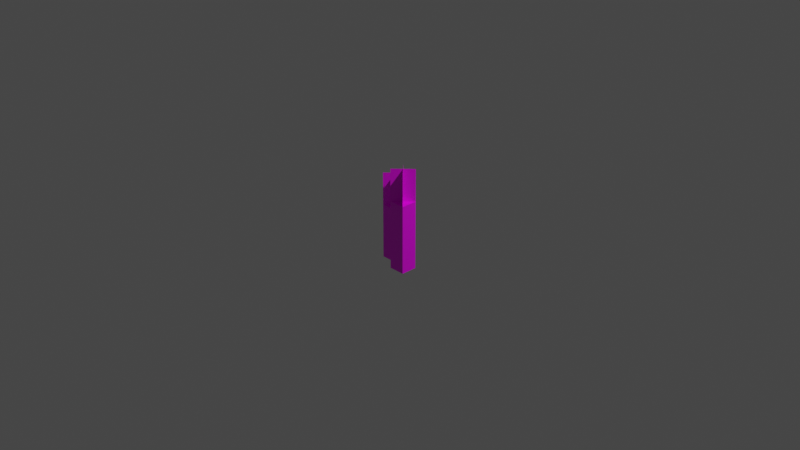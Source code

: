# Source: x_farming_candle_2.blend  (saved by Blender 2.83.21; exported with 4.5.12 LTS)
import bpy
from mathutils import Matrix  # noqa: F401  (used for matrix-valued properties, if any)

bpy.ops.wm.read_factory_settings(use_empty=True)
scene = bpy.context.scene
scene.name = 'Scene'

# ---- collections
col_collection_1 = bpy.data.collections.new('Collection 1'); scene.collection.children.link(col_collection_1)

# ---- images (referenced by path relative to the original .blend; pixels are not part of the script)
import os
ASSET_DIR = os.environ.get("B2B_ASSET_DIR", "")  # directory of the original .blend (textures are referenced by path, not embedded)
HERE = os.path.dirname(os.path.abspath(__file__))  # packed textures are extracted next to this script under _unpacked/

def load_image(name, relpath, width, height, colorspace="sRGB"):
    """Load a texture the original file referenced (path relative to the .blend, or extracted next to this script)."""
    p = next((c for c in (os.path.join(HERE, relpath), os.path.join(ASSET_DIR, relpath)) if relpath and os.path.exists(c)), "")
    if p:
        img = bpy.data.images.load(p, check_existing=True)
        img.name = name
    else:  # same state as the original file: an image datablock whose file is absent (Cycles renders it pink)
        img = bpy.data.images.new(name, width, height)
        img.source = "FILE"
        img.filepath = "//" + (relpath or name)
    img.colorspace_settings.name = colorspace
    return img
img_candle = load_image('candle', 'x_farming_candle_mesh_4.png', 1024, 1024, 'sRGB')
img_flame_002 = load_image('flame.002', 'x_farming_candle_flame_animated.png', 1024, 1024, 'sRGB')

# ---- materials (node trees are filled in below, after node groups)
mat_candle = bpy.data.materials.new('candle')
mat_candle.alpha_threshold = 0.0
mat_candle.use_transparent_shadow = False
mat_candle.line_color = (0.0, 0.0, 0.0, 1.0)
mat_flame = bpy.data.materials.new('flame')
mat_flame.use_transparent_shadow = False

# ---- material node trees
mat_candle.use_nodes = True; mat_candle.node_tree.nodes.clear()
_N = mat_candle.node_tree.nodes; _L = mat_candle.node_tree.links
n0 = _N.new('ShaderNodeOutputMaterial'); n0.name = 'Material Output'; n0.location = (300, 300)
n1 = _N.new('ShaderNodeBsdfPrincipled'); n1.name = 'Principled BSDF'; n1.location = (10, 300)
n1.distribution = 'GGX'
n1.subsurface_method = 'BURLEY'
n1.inputs[2].default_value = 0.4
n1.inputs[3].default_value = 1.45
n1.inputs[27].default_value = (0.0, 0.0, 0.0, 1.0)
n1.inputs[28].default_value = 1.0
n2 = _N.new('ShaderNodeTexImage'); n2.name = 'Image Texture'; n2.location = (-440, 160)
n2.image = img_candle
n2.interpolation = 'Closest'
_L.new(n1.outputs[0], n0.inputs[0])
_L.new(n2.outputs[0], n1.inputs[0])
_L.new(n2.outputs[1], n1.inputs[4])
n0.is_active_output = True
mat_flame.use_nodes = True; mat_flame.node_tree.nodes.clear()
_N = mat_flame.node_tree.nodes; _L = mat_flame.node_tree.links
n0 = _N.new('ShaderNodeBsdfPrincipled'); n0.name = 'Principled BSDF'; n0.location = (10, 300)
n0.distribution = 'GGX'
n0.subsurface_method = 'BURLEY'
n0.inputs[3].default_value = 1.45
n0.inputs[27].default_value = (0.0, 0.0, 0.0, 1.0)
n0.inputs[28].default_value = 1.0
n1 = _N.new('ShaderNodeOutputMaterial'); n1.name = 'Material Output'; n1.location = (300, 300)
n2 = _N.new('ShaderNodeTexImage'); n2.name = 'Image Texture'; n2.location = (-340, 140)
n2.image = img_flame_002
n2.interpolation = 'Closest'
_L.new(n0.outputs[0], n1.inputs[0])
_L.new(n2.outputs[0], n0.inputs[0])
_L.new(n2.outputs[1], n0.inputs[4])
n1.is_active_output = True

# ---- world
world_world = bpy.data.worlds.new('World'); scene.world = world_world
world_world.use_nodes = True; world_world.node_tree.nodes.clear()
_N = world_world.node_tree.nodes; _L = world_world.node_tree.links
n0 = _N.new('ShaderNodeOutputWorld'); n0.name = 'World Output'; n0.location = (300, 300)
n1 = _N.new('ShaderNodeBackground'); n1.name = 'Background'; n1.location = (10, 300)
n1.inputs[0].default_value = (0.05088, 0.05088, 0.05088, 1.0)
_L.new(n1.outputs[0], n0.inputs[0])
n0.is_active_output = True
world_world.color = (0.05088, 0.05088, 0.05088)
world_world.use_sun_shadow = False
world_world.sun_shadow_jitter_overblur = 0.0

# ---- cameras
cam_camera = bpy.data.cameras.new('Camera')
cam_camera.clip_end = 100.0
cam_camera.ortho_scale = 7.314

# ---- lights
light_light = bpy.data.lights.new('Light', 'POINT')
light_light.transmission_factor = 0.0
light_light.energy = 1000.0
light_light.shadow_soft_size = 0.1
light_light.shadow_maximum_resolution = 0.006
light_light.use_absolute_resolution = True

# ---- meshes
me_cube_002 = bpy.data.meshes.new('Cube.002')
me_cube_002.from_pydata([(0.02786, 0.03153, 0.375), (0.02786, 0.03153, -0.375), (0.2052, 0.03153, 0.375), (0.2052, 0.03153, -0.375), (0.02786, -0.1458, 0.375), (0.02786, -0.1458, -0.375), (0.2052, -0.1458, 0.375), (0.2052, -0.1458, -0.375), (-0.2052, 0.1458, 0.225), (-0.2052, 0.1458, -0.375), (-0.02786, 0.1458, 0.225), (-0.02786, 0.1458, -0.375), (-0.2052, -0.03153, 0.225), (-0.2052, -0.03153, -0.375), (-0.02786, -0.03153, 0.225), (-0.02786, -0.03153, -0.375)], [], [(0, 4, 6, 2), (3, 2, 6, 7), (7, 6, 4, 5), (5, 1, 3, 7), (1, 0, 2, 3), (5, 4, 0, 1), (8, 12, 14, 10), (11, 10, 14, 15), (15, 14, 12, 13), (13, 9, 11, 15), (9, 8, 10, 11), (13, 12, 8, 9)])
_uv = me_cube_002.uv_layers.new(name='UVMap')
_uv.uv.foreach_set('vector', [0.625, 1.0, 0.5, 1.0, 0.5, 0.875, 0.625, 0.875, 0.25, 0.0, 0.25, 0.5625, 0.125, 0.5625, 0.125, 0.0, 0.0, 0.0, 0.0, 0.5625, 0.125, 0.5625, 0.125, 0.0, 0.625, 1.0, 0.75, 1.0, 0.75, 0.875, 0.625, 0.875, 0.375, 0.0, 0.375, 0.5625, 0.25, 0.5625, 0.25, 0.0, 0.375, 0.0, 0.375, 0.5625, 0.5, 0.5625, 0.5, 0.0, 0.875, 1.0, 0.75, 1.0, 0.75, 0.875, 0.875, 0.875, 0.625, 0.4375, 0.625, 0.875, 0.5, 0.875, 0.5, 0.4375, 0.625, 0.0, 0.625, 0.4375, 0.75, 0.4375, 0.75, 0.0, 0.75, 0.875, 0.875, 0.875, 0.875, 0.75, 0.75, 0.75, 0.625, 0.0, 0.625, 0.4375, 0.5, 0.4375, 0.5, 0.0, 0.625, 0.4375, 0.625, 0.875, 0.75, 0.875, 0.75, 0.4375])
me_cube_002.materials.append(mat_candle)
me_cube_002.use_remesh_preserve_volume = False
me_cube_002.use_remesh_preserve_attributes = False
me_cube_002.use_mirror_vertex_groups = False
me_cube_002.update()
me_cube_006 = bpy.data.meshes.new('Cube.006')
me_cube_006.from_pydata([(0.03153, -0.02786, -0.1024), (-0.1458, -0.2052, -0.1024), (0.03153, -0.02786, 0.2524), (-0.1458, -0.2052, 0.2524), (-0.1458, -0.02786, -0.1024), (0.03153, -0.2052, -0.1024), (-0.1458, -0.02786, 0.2524), (0.03153, -0.2052, 0.2524), (0.1458, 0.2052, -0.2524), (-0.03153, 0.02786, -0.2524), (0.1458, 0.2052, 0.1024), (-0.03153, 0.02786, 0.1024), (-0.03153, 0.2052, -0.2524), (0.1458, 0.02786, -0.2524), (-0.03153, 0.2052, 0.1024), (0.1458, 0.02786, 0.1024)], [], [(0, 2, 3, 1), (4, 6, 7, 5), (8, 10, 11, 9), (12, 14, 15, 13)])
me_cube_006.polygons.foreach_set('material_index', [1, 1, 1, 1])
_uv = me_cube_006.uv_layers.new(name='UVMap')
_uv.uv.foreach_set('vector', [0.5, 0.0, 0.5, 0.5, 0.25, 0.5, 0.25, 0.0, 0.75, 0.0, 0.75, 0.5, 1.0, 0.5, 1.0, 0.0, 0.75, 0.5, 0.75, 1.0, 0.5, 1.0, 0.5, 0.5, 0.25, 0.0, 0.25, 0.5, 0.0, 0.5, 0.0, 0.0])
me_cube_006.materials.append(mat_candle)
me_cube_006.materials.append(mat_flame)
me_cube_006.use_remesh_preserve_volume = False
me_cube_006.use_remesh_preserve_attributes = False
me_cube_006.use_mirror_vertex_groups = False
me_cube_006.update()

# ---- objects
ob_cube_002 = bpy.data.objects.new('Cube.002', me_cube_002)
ob_camera = bpy.data.objects.new('Camera', cam_camera)
ob_light = bpy.data.objects.new('Light', light_light)
ob_cube_006 = bpy.data.objects.new('Cube.006', me_cube_006)

# ---- transforms, parenting, visibility, modifiers, constraints
ob_cube_002.location = (0.0, 0.0, -0.125)
ob_cube_002.lock_rotations_4d = False
ob_cube_002.empty_display_type = 'ARROWS'
ob_cube_002.lineart.crease_threshold = 0.0
ob_camera.location = (7.359, -6.926, 4.958)
ob_camera.rotation_euler = (1.109, 0.0, 0.8149)
ob_camera.lock_rotations_4d = False
ob_camera.empty_display_type = 'ARROWS'
ob_camera.color = (0.0, 0.0, 0.0, 0.0)
ob_camera.display_type = 'WIRE'
ob_camera.lineart.crease_threshold = 0.0
ob_light.location = (4.076, 1.005, 5.904)
ob_light.rotation_euler = (0.6503, 0.05522, 1.866)
ob_light.lock_rotations_4d = False
ob_light.empty_display_type = 'ARROWS'
ob_light.color = (0.0, 0.0, 0.0, 0.0)
ob_light.lineart.crease_threshold = 0.0
ob_cube_006.location = (0.0, 0.0, 0.3524)
ob_cube_006.rotation_euler = (0.0, -0.0, 1.571)
ob_cube_006.lock_rotations_4d = False
ob_cube_006.empty_display_type = 'ARROWS'
ob_cube_006.lineart.crease_threshold = 0.0

# ---- collection membership
col_collection_1.objects.link(ob_cube_002)
col_collection_1.objects.link(ob_camera)
col_collection_1.objects.link(ob_light)
col_collection_1.objects.link(ob_cube_006)

# ---- scene / render settings (as saved in the file)
scene.camera = ob_camera
scene.frame_start = 1; scene.frame_end = 250; scene.frame_set(78)
scene.render.engine = 'BLENDER_EEVEE_NEXT'
scene.cycles.use_denoising = False
scene.cycles.samples = 128
scene.cycles.sampling_pattern = 'TABULATED_SOBOL'
scene.cycles.use_adaptive_sampling = False
scene.cycles.use_light_tree = False
scene.view_settings.view_transform = 'Filmic'
bpy.context.view_layer.update()
